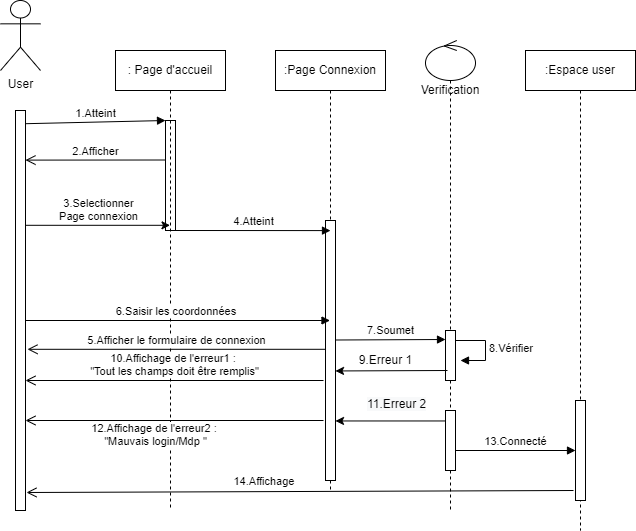

The diagram above was exported from draw.io. Its source (the exported page's mxGraphModel, read from the mxfile embedded in the PNG):
<mxGraphModel dx="868" dy="482" grid="1" gridSize="10" guides="1" tooltips="1" connect="1" arrows="1" fold="1" page="1" pageScale="1" pageWidth="690" pageHeight="980" math="0" shadow="0">
  <root>
    <mxCell id="0" />
    <mxCell id="1" parent="0" />
    <mxCell id="GYD2EVJ2XwWMB-1ts90k-1" value="User" style="shape=umlActor;verticalLabelPosition=bottom;verticalAlign=top;html=1;" parent="1" vertex="1">
      <mxGeometry x="85" y="30" width="40" height="70" as="geometry" />
    </mxCell>
    <mxCell id="GYD2EVJ2XwWMB-1ts90k-2" value="" style="html=1;points=[];perimeter=orthogonalPerimeter;" parent="1" vertex="1">
      <mxGeometry x="100" y="140" width="10" height="400" as="geometry" />
    </mxCell>
    <mxCell id="GYD2EVJ2XwWMB-1ts90k-4" value="" style="html=1;points=[];perimeter=orthogonalPerimeter;" parent="1" vertex="1">
      <mxGeometry x="250" y="150" width="10" height="110" as="geometry" />
    </mxCell>
    <mxCell id="GYD2EVJ2XwWMB-1ts90k-5" value="1.Atteint" style="html=1;verticalAlign=bottom;endArrow=block;entryX=0;entryY=0;rounded=0;exitX=1;exitY=0.033;exitDx=0;exitDy=0;exitPerimeter=0;" parent="1" source="GYD2EVJ2XwWMB-1ts90k-2" target="GYD2EVJ2XwWMB-1ts90k-4" edge="1">
      <mxGeometry relative="1" as="geometry">
        <mxPoint x="180" y="150" as="sourcePoint" />
      </mxGeometry>
    </mxCell>
    <mxCell id="GYD2EVJ2XwWMB-1ts90k-6" value="3.Selectionner &lt;br&gt;Page connexion" style="html=1;verticalAlign=bottom;endArrow=none;endSize=8;rounded=0;entryX=1;entryY=0.287;entryDx=0;entryDy=0;entryPerimeter=0;startArrow=classic;startFill=1;endFill=0;" parent="1" source="GYD2EVJ2XwWMB-1ts90k-16" target="GYD2EVJ2XwWMB-1ts90k-2" edge="1">
      <mxGeometry relative="1" as="geometry">
        <mxPoint x="180" y="226" as="targetPoint" />
      </mxGeometry>
    </mxCell>
    <mxCell id="GYD2EVJ2XwWMB-1ts90k-7" value="2.Afficher" style="html=1;verticalAlign=bottom;endArrow=open;endSize=8;exitX=0;exitY=0.95;rounded=0;entryX=1;entryY=0.287;entryDx=0;entryDy=0;entryPerimeter=0;" parent="1" edge="1">
      <mxGeometry relative="1" as="geometry">
        <mxPoint x="110" y="189.60000000000002" as="targetPoint" />
        <mxPoint x="250" y="189.5" as="sourcePoint" />
      </mxGeometry>
    </mxCell>
    <mxCell id="GYD2EVJ2XwWMB-1ts90k-15" value=":Page Connexion" style="shape=umlLifeline;perimeter=lifelinePerimeter;whiteSpace=wrap;html=1;container=1;collapsible=0;recursiveResize=0;outlineConnect=0;" parent="1" vertex="1">
      <mxGeometry x="360" y="80" width="110" height="440" as="geometry" />
    </mxCell>
    <mxCell id="GYD2EVJ2XwWMB-1ts90k-21" value="" style="html=1;points=[];perimeter=orthogonalPerimeter;" parent="GYD2EVJ2XwWMB-1ts90k-15" vertex="1">
      <mxGeometry x="50" y="170" width="10" height="260" as="geometry" />
    </mxCell>
    <mxCell id="GYD2EVJ2XwWMB-1ts90k-30" value="7.Soumet" style="html=1;verticalAlign=bottom;endArrow=block;entryX=0;entryY=0.18;rounded=0;entryDx=0;entryDy=0;entryPerimeter=0;" parent="GYD2EVJ2XwWMB-1ts90k-15" target="GYD2EVJ2XwWMB-1ts90k-29" edge="1">
      <mxGeometry relative="1" as="geometry">
        <mxPoint x="60" y="289.5" as="sourcePoint" />
        <mxPoint x="215" y="289.60000000000014" as="targetPoint" />
      </mxGeometry>
    </mxCell>
    <mxCell id="GYD2EVJ2XwWMB-1ts90k-16" value=": Page d'accueil" style="shape=umlLifeline;perimeter=lifelinePerimeter;whiteSpace=wrap;html=1;container=1;collapsible=0;recursiveResize=0;outlineConnect=0;" parent="1" vertex="1">
      <mxGeometry x="200" y="80" width="110" height="460" as="geometry" />
    </mxCell>
    <mxCell id="GYD2EVJ2XwWMB-1ts90k-17" value="4.Atteint" style="html=1;verticalAlign=bottom;endArrow=block;entryX=0;entryY=0;rounded=0;" parent="1" source="GYD2EVJ2XwWMB-1ts90k-4" edge="1">
      <mxGeometry relative="1" as="geometry">
        <mxPoint x="275" y="260" as="sourcePoint" />
        <mxPoint x="415" y="260.10000000000014" as="targetPoint" />
      </mxGeometry>
    </mxCell>
    <mxCell id="GYD2EVJ2XwWMB-1ts90k-20" value="5.Afficher le formulaire de connexion" style="html=1;verticalAlign=bottom;endArrow=open;endSize=8;rounded=0;entryX=1.2;entryY=0.597;entryDx=0;entryDy=0;entryPerimeter=0;" parent="1" source="GYD2EVJ2XwWMB-1ts90k-21" target="GYD2EVJ2XwWMB-1ts90k-2" edge="1">
      <mxGeometry relative="1" as="geometry">
        <mxPoint x="260" y="320.1" as="targetPoint" />
        <mxPoint x="400" y="320" as="sourcePoint" />
      </mxGeometry>
    </mxCell>
    <mxCell id="GYD2EVJ2XwWMB-1ts90k-24" value="6.Saisir les coordonnées&amp;nbsp;" style="html=1;verticalAlign=bottom;endArrow=block;rounded=0;" parent="1" target="GYD2EVJ2XwWMB-1ts90k-15" edge="1">
      <mxGeometry relative="1" as="geometry">
        <mxPoint x="110" y="350" as="sourcePoint" />
        <mxPoint x="265" y="350.10000000000014" as="targetPoint" />
      </mxGeometry>
    </mxCell>
    <mxCell id="GYD2EVJ2XwWMB-1ts90k-25" value="Verification" style="shape=umlLifeline;participant=umlControl;perimeter=lifelinePerimeter;whiteSpace=wrap;html=1;container=1;collapsible=0;recursiveResize=0;verticalAlign=top;spacingTop=36;outlineConnect=0;size=40;" parent="1" vertex="1">
      <mxGeometry x="510" y="70" width="50" height="470" as="geometry" />
    </mxCell>
    <mxCell id="GYD2EVJ2XwWMB-1ts90k-29" value="" style="html=1;points=[];perimeter=orthogonalPerimeter;" parent="GYD2EVJ2XwWMB-1ts90k-25" vertex="1">
      <mxGeometry x="20" y="290" width="10" height="50" as="geometry" />
    </mxCell>
    <mxCell id="GYD2EVJ2XwWMB-1ts90k-38" value="" style="html=1;points=[];perimeter=orthogonalPerimeter;" parent="GYD2EVJ2XwWMB-1ts90k-25" vertex="1">
      <mxGeometry x="20" y="370" width="10" height="60" as="geometry" />
    </mxCell>
    <mxCell id="GYD2EVJ2XwWMB-1ts90k-47" value="13.Connecté" style="html=1;verticalAlign=bottom;endArrow=block;rounded=0;" parent="GYD2EVJ2XwWMB-1ts90k-25" target="GYD2EVJ2XwWMB-1ts90k-45" edge="1">
      <mxGeometry width="80" relative="1" as="geometry">
        <mxPoint x="30" y="410" as="sourcePoint" />
        <mxPoint x="110" y="410" as="targetPoint" />
      </mxGeometry>
    </mxCell>
    <mxCell id="GYD2EVJ2XwWMB-1ts90k-32" value="" style="html=1;verticalAlign=bottom;endArrow=none;entryX=0.2;entryY=0.488;rounded=0;entryDx=0;entryDy=0;entryPerimeter=0;endFill=0;startArrow=classic;startFill=1;" parent="1" edge="1">
      <mxGeometry x="-0.1071" relative="1" as="geometry">
        <mxPoint x="420" y="400.46" as="sourcePoint" />
        <mxPoint x="532" y="399.99999999999994" as="targetPoint" />
        <mxPoint as="offset" />
      </mxGeometry>
    </mxCell>
    <mxCell id="GYD2EVJ2XwWMB-1ts90k-34" value="8.Vérifier" style="edgeStyle=orthogonalEdgeStyle;html=1;align=left;spacingLeft=2;endArrow=block;rounded=0;entryX=1;entryY=0;" parent="1" edge="1">
      <mxGeometry relative="1" as="geometry">
        <mxPoint x="540" y="370" as="sourcePoint" />
        <Array as="points">
          <mxPoint x="570" y="370" />
        </Array>
        <mxPoint x="545" y="390" as="targetPoint" />
      </mxGeometry>
    </mxCell>
    <mxCell id="GYD2EVJ2XwWMB-1ts90k-35" value="9.Erreur 1" style="text;html=1;align=center;verticalAlign=middle;resizable=0;points=[];autosize=1;strokeColor=none;fillColor=none;" parent="1" vertex="1">
      <mxGeometry x="430" y="375" width="80" height="30" as="geometry" />
    </mxCell>
    <mxCell id="GYD2EVJ2XwWMB-1ts90k-36" value="10.Affichage de l'erreur1 :&amp;nbsp;&lt;br&gt;&quot;Tout les champs doit être remplis&quot;" style="html=1;verticalAlign=bottom;endArrow=open;endSize=8;rounded=0;entryX=1.2;entryY=0.597;entryDx=0;entryDy=0;entryPerimeter=0;" parent="1" edge="1">
      <mxGeometry relative="1" as="geometry">
        <mxPoint x="110" y="410" as="targetPoint" />
        <mxPoint x="408" y="410" as="sourcePoint" />
      </mxGeometry>
    </mxCell>
    <mxCell id="GYD2EVJ2XwWMB-1ts90k-41" value="" style="html=1;verticalAlign=bottom;endArrow=none;rounded=0;endFill=0;startArrow=classic;startFill=1;" parent="1" target="GYD2EVJ2XwWMB-1ts90k-38" edge="1">
      <mxGeometry x="-0.1071" relative="1" as="geometry">
        <mxPoint x="420" y="450.46000000000004" as="sourcePoint" />
        <mxPoint x="468" y="449.52" as="targetPoint" />
        <mxPoint as="offset" />
      </mxGeometry>
    </mxCell>
    <mxCell id="GYD2EVJ2XwWMB-1ts90k-42" value="&lt;span style=&quot;color: rgb(0, 0, 0); font-family: Helvetica; font-size: 12px; font-style: normal; font-variant-ligatures: normal; font-variant-caps: normal; font-weight: 400; letter-spacing: normal; orphans: 2; text-align: center; text-indent: 0px; text-transform: none; widows: 2; word-spacing: 0px; -webkit-text-stroke-width: 0px; background-color: rgb(248, 249, 250); text-decoration-thickness: initial; text-decoration-style: initial; text-decoration-color: initial; float: none; display: inline !important;&quot;&gt;11.Erreur 2&lt;/span&gt;" style="text;whiteSpace=wrap;html=1;" parent="1" vertex="1">
      <mxGeometry x="450" y="420" width="90" height="40" as="geometry" />
    </mxCell>
    <mxCell id="GYD2EVJ2XwWMB-1ts90k-43" value="12.Affichage de l'erreur2 :&amp;nbsp;&lt;br&gt;&quot;Mauvais login/Mdp &quot;" style="html=1;verticalAlign=bottom;endArrow=open;endSize=8;rounded=0;entryX=1.2;entryY=0.597;entryDx=0;entryDy=0;entryPerimeter=0;" parent="1" edge="1">
      <mxGeometry x="0.1275" y="30" relative="1" as="geometry">
        <mxPoint x="110" y="450" as="targetPoint" />
        <mxPoint x="408" y="450" as="sourcePoint" />
        <mxPoint as="offset" />
      </mxGeometry>
    </mxCell>
    <mxCell id="GYD2EVJ2XwWMB-1ts90k-44" value="&lt;font style=&quot;vertical-align: inherit;&quot;&gt;&lt;font style=&quot;vertical-align: inherit;&quot;&gt;:Espace user&lt;/font&gt;&lt;/font&gt;" style="shape=umlLifeline;perimeter=lifelinePerimeter;whiteSpace=wrap;html=1;container=1;collapsible=0;recursiveResize=0;outlineConnect=0;" parent="1" vertex="1">
      <mxGeometry x="610" y="80" width="110" height="480" as="geometry" />
    </mxCell>
    <mxCell id="GYD2EVJ2XwWMB-1ts90k-45" value="" style="html=1;points=[];perimeter=orthogonalPerimeter;" parent="GYD2EVJ2XwWMB-1ts90k-44" vertex="1">
      <mxGeometry x="50" y="350" width="10" height="100" as="geometry" />
    </mxCell>
    <mxCell id="GYD2EVJ2XwWMB-1ts90k-49" value="14.Affichage&amp;nbsp;" style="html=1;verticalAlign=bottom;endArrow=open;endSize=8;rounded=0;entryX=1.1;entryY=0.955;entryDx=0;entryDy=0;entryPerimeter=0;" parent="1" target="GYD2EVJ2XwWMB-1ts90k-2" edge="1">
      <mxGeometry x="0.1261" y="-1" relative="1" as="geometry">
        <mxPoint x="120" y="520" as="targetPoint" />
        <mxPoint x="658" y="520" as="sourcePoint" />
        <mxPoint as="offset" />
      </mxGeometry>
    </mxCell>
  </root>
</mxGraphModel>